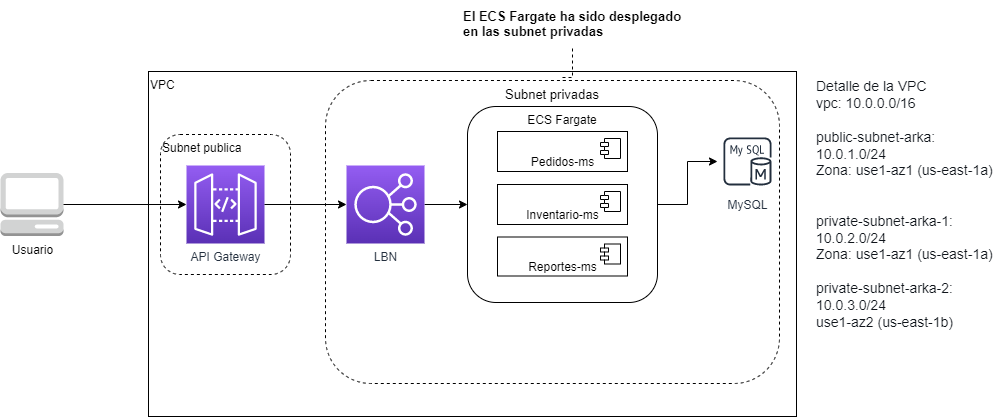

The diagram above was exported from draw.io. Its source (the exported page's mxGraphModel, read from the mxfile embedded in the PNG):
<mxGraphModel dx="1438" dy="1049" grid="0" gridSize="10" guides="1" tooltips="1" connect="1" arrows="1" fold="1" page="0" pageScale="1" pageWidth="827" pageHeight="1169" math="0" shadow="0">
  <root>
    <mxCell id="0" />
    <mxCell id="1" parent="0" />
    <mxCell id="oDOTYlqFdvXq6aRmuCZY-24" value="VPC" style="rounded=0;whiteSpace=wrap;html=1;align=left;verticalAlign=top;" parent="1" vertex="1">
      <mxGeometry x="34" y="37" width="648" height="345" as="geometry" />
    </mxCell>
    <mxCell id="oDOTYlqFdvXq6aRmuCZY-1" value="Usuario" style="outlineConnect=0;dashed=0;verticalLabelPosition=bottom;verticalAlign=top;align=center;html=1;shape=mxgraph.aws3.management_console;fillColor=#D2D3D3;gradientColor=none;" parent="1" vertex="1">
      <mxGeometry x="-114" y="138.5" width="63" height="63" as="geometry" />
    </mxCell>
    <mxCell id="oDOTYlqFdvXq6aRmuCZY-8" value="Subnet publica" style="rounded=1;whiteSpace=wrap;html=1;align=left;verticalAlign=top;dashed=1;" parent="1" vertex="1">
      <mxGeometry x="46" y="100" width="130" height="140" as="geometry" />
    </mxCell>
    <mxCell id="oDOTYlqFdvXq6aRmuCZY-7" value="API Gateway" style="sketch=0;points=[[0,0,0],[0.25,0,0],[0.5,0,0],[0.75,0,0],[1,0,0],[0,1,0],[0.25,1,0],[0.5,1,0],[0.75,1,0],[1,1,0],[0,0.25,0],[0,0.5,0],[0,0.75,0],[1,0.25,0],[1,0.5,0],[1,0.75,0]];outlineConnect=0;fontColor=#232F3E;gradientColor=#945DF2;gradientDirection=north;fillColor=#5A30B5;strokeColor=#ffffff;dashed=0;verticalLabelPosition=bottom;verticalAlign=top;align=center;html=1;fontSize=12;fontStyle=0;aspect=fixed;shape=mxgraph.aws4.resourceIcon;resIcon=mxgraph.aws4.api_gateway;" parent="1" vertex="1">
      <mxGeometry x="72" y="131" width="78" height="78" as="geometry" />
    </mxCell>
    <mxCell id="pgjJzWzsUuFy-z0SBIpt-4" style="edgeStyle=orthogonalEdgeStyle;rounded=0;orthogonalLoop=1;jettySize=auto;html=1;entryX=0.5;entryY=0;entryDx=0;entryDy=0;fontFamily=Helvetica;fontSize=13;dashed=1;" parent="1" source="pgjJzWzsUuFy-z0SBIpt-3" target="oDOTYlqFdvXq6aRmuCZY-9" edge="1">
      <mxGeometry relative="1" as="geometry" />
    </mxCell>
    <mxCell id="pgjJzWzsUuFy-z0SBIpt-3" value="&lt;h1 style=&quot;font-size: 13px;&quot;&gt;El ECS Fargate ha sido desplegado en las subnet privadas&lt;/h1&gt;" style="text;html=1;strokeColor=none;fillColor=none;spacing=5;spacingTop=-20;whiteSpace=wrap;overflow=hidden;rounded=0;fontSize=13;fontStyle=0;fontFamily=Helvetica;align=left;" parent="1" vertex="1">
      <mxGeometry x="344" y="-24" width="228" height="38" as="geometry" />
    </mxCell>
    <mxCell id="pgjJzWzsUuFy-z0SBIpt-5" value="&lt;h1&gt;&lt;/h1&gt;&lt;span style=&quot;background-color: rgb(240, 251, 255); font-size: 14px;&quot;&gt;&lt;font face=&quot;Amazon Ember, Helvetica Neue, Roboto, Arial, sans-serif&quot; color=&quot;#0f141a&quot;&gt;&lt;div style=&quot;&quot;&gt;Detalle de la VPC&lt;/div&gt;&lt;div style=&quot;&quot;&gt;vpc: 10.0.0.0/16&lt;/div&gt;&lt;div style=&quot;&quot;&gt;&lt;br&gt;&lt;/div&gt;&lt;div style=&quot;&quot;&gt;public-subnet-arka: 10.0.1.0/24&amp;nbsp;&amp;nbsp;&lt;/div&gt;&lt;div style=&quot;&quot;&gt;Zona: use1-az1 (us-east-1a)&lt;/div&gt;&lt;div style=&quot;&quot;&gt;&lt;br&gt;&lt;/div&gt;&lt;div style=&quot;&quot;&gt;&lt;br&gt;&lt;/div&gt;&lt;div style=&quot;&quot;&gt;private-subnet-arka-1: 10.0.2.0/24&lt;/div&gt;&lt;div style=&quot;&quot;&gt;Zona: use1-az1 (us-east-1a)&lt;/div&gt;&lt;div style=&quot;&quot;&gt;&lt;br&gt;&lt;/div&gt;&lt;div style=&quot;&quot;&gt;private-subnet-arka-2: 10.0.3.0/24&lt;/div&gt;&lt;div style=&quot;&quot;&gt;use1-az2 (us-east-1b)&lt;/div&gt;&lt;/font&gt;&lt;/span&gt;" style="text;html=1;strokeColor=none;fillColor=none;spacing=5;spacingTop=-20;whiteSpace=wrap;overflow=hidden;rounded=0;fontFamily=Helvetica;fontSize=13;" parent="1" vertex="1">
      <mxGeometry x="697" y="37" width="190" height="266" as="geometry" />
    </mxCell>
    <mxCell id="pgjJzWzsUuFy-z0SBIpt-7" value="Subnet privadas" style="rounded=1;whiteSpace=wrap;html=1;fontFamily=Helvetica;fontSize=13;dashed=1;verticalAlign=top;align=center;" parent="1" vertex="1">
      <mxGeometry x="211" y="46" width="454" height="303" as="geometry" />
    </mxCell>
    <mxCell id="oDOTYlqFdvXq6aRmuCZY-5" value="MySQL" style="sketch=0;outlineConnect=0;fontColor=#232F3E;gradientColor=none;strokeColor=#232F3E;fillColor=#ffffff;dashed=0;verticalLabelPosition=bottom;verticalAlign=top;align=center;html=1;fontSize=12;fontStyle=0;aspect=fixed;shape=mxgraph.aws4.resourceIcon;resIcon=mxgraph.aws4.mysql_db_instance;" parent="1" vertex="1">
      <mxGeometry x="603" y="97" width="60" height="60" as="geometry" />
    </mxCell>
    <mxCell id="oDOTYlqFdvXq6aRmuCZY-31" style="edgeStyle=orthogonalEdgeStyle;rounded=0;orthogonalLoop=1;jettySize=auto;html=1;" parent="1" source="oDOTYlqFdvXq6aRmuCZY-9" target="oDOTYlqFdvXq6aRmuCZY-5" edge="1">
      <mxGeometry relative="1" as="geometry" />
    </mxCell>
    <mxCell id="oDOTYlqFdvXq6aRmuCZY-9" value="ECS Fargate" style="rounded=1;whiteSpace=wrap;html=1;align=center;verticalAlign=top;" parent="1" vertex="1">
      <mxGeometry x="353" y="72" width="190" height="196" as="geometry" />
    </mxCell>
    <mxCell id="oDOTYlqFdvXq6aRmuCZY-10" value="Pedidos-ms" style="html=1;dropTarget=0;verticalAlign=bottom;" parent="1" vertex="1">
      <mxGeometry x="383" y="97" width="130" height="40" as="geometry" />
    </mxCell>
    <mxCell id="oDOTYlqFdvXq6aRmuCZY-11" value="" style="shape=module;jettyWidth=8;jettyHeight=4;" parent="oDOTYlqFdvXq6aRmuCZY-10" vertex="1">
      <mxGeometry x="1" width="20" height="20" relative="1" as="geometry">
        <mxPoint x="-27" y="7" as="offset" />
      </mxGeometry>
    </mxCell>
    <mxCell id="oDOTYlqFdvXq6aRmuCZY-12" value="Inventario-ms" style="html=1;dropTarget=0;verticalAlign=bottom;" parent="1" vertex="1">
      <mxGeometry x="383" y="150" width="130" height="40" as="geometry" />
    </mxCell>
    <mxCell id="oDOTYlqFdvXq6aRmuCZY-13" value="" style="shape=module;jettyWidth=8;jettyHeight=4;" parent="oDOTYlqFdvXq6aRmuCZY-12" vertex="1">
      <mxGeometry x="1" width="20" height="20" relative="1" as="geometry">
        <mxPoint x="-27" y="7" as="offset" />
      </mxGeometry>
    </mxCell>
    <mxCell id="oDOTYlqFdvXq6aRmuCZY-16" value="Reportes-ms" style="html=1;dropTarget=0;verticalAlign=bottom;" parent="1" vertex="1">
      <mxGeometry x="383" y="202.5" width="130" height="39" as="geometry" />
    </mxCell>
    <mxCell id="oDOTYlqFdvXq6aRmuCZY-17" value="" style="shape=module;jettyWidth=8;jettyHeight=4;" parent="oDOTYlqFdvXq6aRmuCZY-16" vertex="1">
      <mxGeometry x="1" width="20" height="20" relative="1" as="geometry">
        <mxPoint x="-27" y="7" as="offset" />
      </mxGeometry>
    </mxCell>
    <mxCell id="pgjJzWzsUuFy-z0SBIpt-9" style="edgeStyle=orthogonalEdgeStyle;rounded=0;orthogonalLoop=1;jettySize=auto;html=1;entryX=0;entryY=0.5;entryDx=0;entryDy=0;fontFamily=Helvetica;fontSize=13;" parent="1" source="pgjJzWzsUuFy-z0SBIpt-6" target="oDOTYlqFdvXq6aRmuCZY-9" edge="1">
      <mxGeometry relative="1" as="geometry" />
    </mxCell>
    <mxCell id="pgjJzWzsUuFy-z0SBIpt-6" value="LBN" style="sketch=0;points=[[0,0,0],[0.25,0,0],[0.5,0,0],[0.75,0,0],[1,0,0],[0,1,0],[0.25,1,0],[0.5,1,0],[0.75,1,0],[1,1,0],[0,0.25,0],[0,0.5,0],[0,0.75,0],[1,0.25,0],[1,0.5,0],[1,0.75,0]];outlineConnect=0;fontColor=#232F3E;gradientColor=#945DF2;gradientDirection=north;fillColor=#5A30B5;strokeColor=#ffffff;dashed=0;verticalLabelPosition=bottom;verticalAlign=top;align=center;html=1;fontSize=12;fontStyle=0;aspect=fixed;shape=mxgraph.aws4.resourceIcon;resIcon=mxgraph.aws4.elastic_load_balancing;" parent="1" vertex="1">
      <mxGeometry x="232" y="131" width="78" height="78" as="geometry" />
    </mxCell>
    <mxCell id="oDOTYlqFdvXq6aRmuCZY-36" style="edgeStyle=orthogonalEdgeStyle;rounded=0;orthogonalLoop=1;jettySize=auto;html=1;entryX=0;entryY=0.5;entryDx=0;entryDy=0;entryPerimeter=0;" parent="1" source="oDOTYlqFdvXq6aRmuCZY-1" target="oDOTYlqFdvXq6aRmuCZY-7" edge="1">
      <mxGeometry relative="1" as="geometry" />
    </mxCell>
    <mxCell id="pgjJzWzsUuFy-z0SBIpt-11" style="edgeStyle=orthogonalEdgeStyle;rounded=0;orthogonalLoop=1;jettySize=auto;html=1;entryX=0;entryY=0.5;entryDx=0;entryDy=0;entryPerimeter=0;fontFamily=Helvetica;fontSize=13;" parent="1" source="oDOTYlqFdvXq6aRmuCZY-7" target="pgjJzWzsUuFy-z0SBIpt-6" edge="1">
      <mxGeometry relative="1" as="geometry" />
    </mxCell>
  </root>
</mxGraphModel>